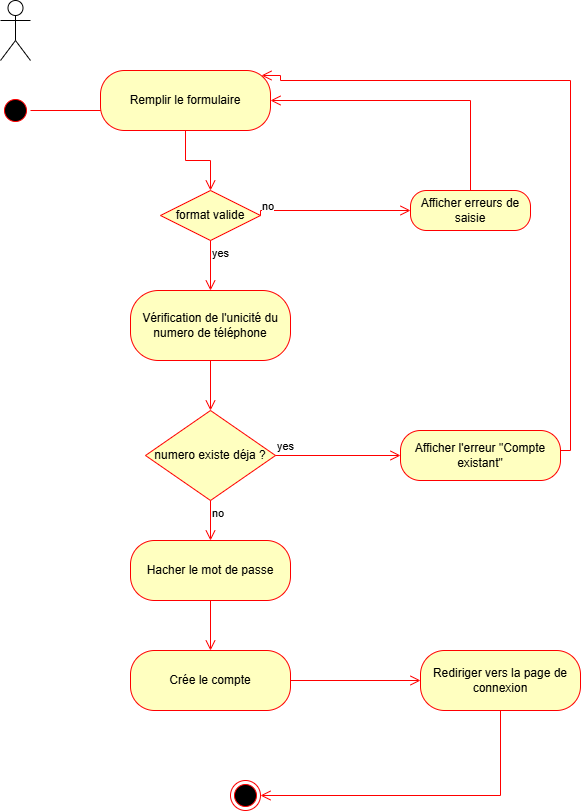

The diagram above was exported from draw.io. Its source (the exported page's mxGraphModel, read from the mxfile embedded in the PNG):
<mxGraphModel dx="1111" dy="571" grid="1" gridSize="10" guides="1" tooltips="1" connect="1" arrows="1" fold="1" page="1" pageScale="1" pageWidth="850" pageHeight="1100" background="none" math="0" shadow="0">
  <root>
    <mxCell id="0" />
    <mxCell id="1" parent="0" />
    <mxCell id="sV93rlQ1RNK6rmxwFhRz-1" parent="1" style="ellipse;html=1;shape=startState;fillColor=#000000;strokeColor=#ff0000;" value="" vertex="1">
      <mxGeometry height="30" width="30" x="110" y="185" as="geometry" />
    </mxCell>
    <mxCell id="sV93rlQ1RNK6rmxwFhRz-2" edge="1" parent="1" source="sV93rlQ1RNK6rmxwFhRz-1" style="edgeStyle=orthogonalEdgeStyle;html=1;verticalAlign=bottom;endArrow=open;endSize=8;strokeColor=#ff0000;rounded=0;" value="">
      <mxGeometry relative="1" as="geometry">
        <mxPoint x="250" y="200" as="targetPoint" />
      </mxGeometry>
    </mxCell>
    <mxCell id="sV93rlQ1RNK6rmxwFhRz-3" parent="1" style="rounded=1;whiteSpace=wrap;html=1;arcSize=40;fontColor=#000000;fillColor=#ffffc0;strokeColor=#ff0000;" value="Remplir le formulaire" vertex="1">
      <mxGeometry height="60" width="170" x="210" y="160" as="geometry" />
    </mxCell>
    <mxCell id="sV93rlQ1RNK6rmxwFhRz-4" edge="1" parent="1" source="sV93rlQ1RNK6rmxwFhRz-3" style="edgeStyle=orthogonalEdgeStyle;html=1;verticalAlign=bottom;endArrow=open;endSize=8;strokeColor=#ff0000;rounded=0;" value="">
      <mxGeometry relative="1" as="geometry">
        <mxPoint x="320" y="280" as="targetPoint" />
      </mxGeometry>
    </mxCell>
    <mxCell id="sV93rlQ1RNK6rmxwFhRz-5" parent="1" style="shape=umlActor;verticalLabelPosition=bottom;verticalAlign=top;html=1;" value="" vertex="1">
      <mxGeometry height="60" width="30" x="110" y="90" as="geometry" />
    </mxCell>
    <mxCell id="sV93rlQ1RNK6rmxwFhRz-6" parent="1" style="rhombus;whiteSpace=wrap;html=1;fontColor=#000000;fillColor=#ffffc0;strokeColor=#ff0000;" value="format valide" vertex="1">
      <mxGeometry height="50" width="100" x="270" y="280" as="geometry" />
    </mxCell>
    <mxCell id="sV93rlQ1RNK6rmxwFhRz-7" edge="1" parent="1" source="sV93rlQ1RNK6rmxwFhRz-6" style="edgeStyle=orthogonalEdgeStyle;html=1;align=left;verticalAlign=bottom;endArrow=open;endSize=8;strokeColor=#ff0000;rounded=0;entryX=0;entryY=0.5;entryDx=0;entryDy=0;exitX=1;exitY=0.5;exitDx=0;exitDy=0;exitPerimeter=0;" target="sV93rlQ1RNK6rmxwFhRz-12" value="no">
      <mxGeometry relative="1" x="-1" as="geometry">
        <Array as="points">
          <mxPoint x="370" y="300" />
        </Array>
        <mxPoint x="370" y="310" as="sourcePoint" />
        <mxPoint x="490" y="320" as="targetPoint" />
      </mxGeometry>
    </mxCell>
    <mxCell id="sV93rlQ1RNK6rmxwFhRz-8" edge="1" parent="1" source="sV93rlQ1RNK6rmxwFhRz-6" style="edgeStyle=orthogonalEdgeStyle;html=1;align=left;verticalAlign=top;endArrow=open;endSize=8;strokeColor=#ff0000;rounded=0;" value="yes">
      <mxGeometry relative="1" x="-1" as="geometry">
        <mxPoint x="320" y="380" as="targetPoint" />
      </mxGeometry>
    </mxCell>
    <mxCell id="sV93rlQ1RNK6rmxwFhRz-12" parent="1" style="rounded=1;whiteSpace=wrap;html=1;arcSize=40;fontColor=#000000;fillColor=#ffffc0;strokeColor=#ff0000;" value="Afficher erreurs de saisie" vertex="1">
      <mxGeometry height="40" width="120" x="520" y="280" as="geometry" />
    </mxCell>
    <mxCell id="sV93rlQ1RNK6rmxwFhRz-13" edge="1" parent="1" source="sV93rlQ1RNK6rmxwFhRz-12" style="edgeStyle=orthogonalEdgeStyle;html=1;verticalAlign=bottom;endArrow=open;endSize=8;strokeColor=#ff0000;rounded=0;" target="sV93rlQ1RNK6rmxwFhRz-3" value="">
      <mxGeometry relative="1" as="geometry">
        <Array as="points">
          <mxPoint x="580" y="190" />
        </Array>
        <mxPoint x="520" y="380" as="targetPoint" />
      </mxGeometry>
    </mxCell>
    <mxCell id="sV93rlQ1RNK6rmxwFhRz-14" parent="1" style="rounded=1;whiteSpace=wrap;html=1;arcSize=40;fontColor=#000000;fillColor=#ffffc0;strokeColor=#ff0000;" value="Vérification de l'unicité du numero de téléphone" vertex="1">
      <mxGeometry height="70" width="160" x="240" y="380" as="geometry" />
    </mxCell>
    <mxCell id="sV93rlQ1RNK6rmxwFhRz-15" edge="1" parent="1" source="sV93rlQ1RNK6rmxwFhRz-14" style="edgeStyle=orthogonalEdgeStyle;html=1;verticalAlign=bottom;endArrow=open;endSize=8;strokeColor=#ff0000;rounded=0;" value="">
      <mxGeometry relative="1" as="geometry">
        <mxPoint x="320" y="500" as="targetPoint" />
      </mxGeometry>
    </mxCell>
    <mxCell id="sV93rlQ1RNK6rmxwFhRz-20" parent="1" style="rounded=1;whiteSpace=wrap;html=1;arcSize=40;fontColor=#000000;fillColor=#ffffc0;strokeColor=#ff0000;" value="Afficher l'erreur &quot;Compte existant&quot;" vertex="1">
      <mxGeometry height="50" width="160" x="510" y="520" as="geometry" />
    </mxCell>
    <mxCell id="sV93rlQ1RNK6rmxwFhRz-21" edge="1" parent="1" source="sV93rlQ1RNK6rmxwFhRz-20" style="edgeStyle=orthogonalEdgeStyle;html=1;verticalAlign=bottom;endArrow=open;endSize=8;strokeColor=#ff0000;rounded=0;entryX=0.947;entryY=0.083;entryDx=0;entryDy=0;entryPerimeter=0;" target="sV93rlQ1RNK6rmxwFhRz-3" value="">
      <mxGeometry relative="1" as="geometry">
        <Array as="points">
          <mxPoint x="680" y="540" />
          <mxPoint x="680" y="170" />
          <mxPoint x="390" y="170" />
          <mxPoint x="390" y="165" />
        </Array>
        <mxPoint x="380" y="167" as="targetPoint" />
      </mxGeometry>
    </mxCell>
    <mxCell id="sV93rlQ1RNK6rmxwFhRz-23" parent="1" style="rhombus;whiteSpace=wrap;html=1;fontColor=#000000;fillColor=#ffffc0;strokeColor=#ff0000;" value="numero existe déja ?" vertex="1">
      <mxGeometry height="90" width="130" x="255" y="500" as="geometry" />
    </mxCell>
    <mxCell id="sV93rlQ1RNK6rmxwFhRz-24" edge="1" parent="1" source="sV93rlQ1RNK6rmxwFhRz-23" style="edgeStyle=orthogonalEdgeStyle;html=1;align=left;verticalAlign=bottom;endArrow=open;endSize=8;strokeColor=#ff0000;rounded=0;entryX=0;entryY=0.5;entryDx=0;entryDy=0;" target="sV93rlQ1RNK6rmxwFhRz-20" value="yes">
      <mxGeometry relative="1" x="-1" as="geometry">
        <mxPoint x="460" y="530" as="targetPoint" />
      </mxGeometry>
    </mxCell>
    <mxCell id="sV93rlQ1RNK6rmxwFhRz-25" edge="1" parent="1" source="sV93rlQ1RNK6rmxwFhRz-23" style="edgeStyle=orthogonalEdgeStyle;html=1;align=left;verticalAlign=top;endArrow=open;endSize=8;strokeColor=#ff0000;rounded=0;" value="no">
      <mxGeometry relative="1" x="-1" as="geometry">
        <mxPoint x="320" y="630" as="targetPoint" />
      </mxGeometry>
    </mxCell>
    <mxCell id="sV93rlQ1RNK6rmxwFhRz-27" parent="1" style="rounded=1;whiteSpace=wrap;html=1;arcSize=40;fontColor=#000000;fillColor=#ffffc0;strokeColor=#ff0000;" value="Hacher le mot de passe" vertex="1">
      <mxGeometry height="60" width="160" x="240" y="630" as="geometry" />
    </mxCell>
    <mxCell id="sV93rlQ1RNK6rmxwFhRz-28" edge="1" parent="1" source="sV93rlQ1RNK6rmxwFhRz-27" style="edgeStyle=orthogonalEdgeStyle;html=1;verticalAlign=bottom;endArrow=open;endSize=8;strokeColor=#ff0000;rounded=0;" value="">
      <mxGeometry relative="1" as="geometry">
        <mxPoint x="320" y="740" as="targetPoint" />
      </mxGeometry>
    </mxCell>
    <mxCell id="sV93rlQ1RNK6rmxwFhRz-33" parent="1" style="rounded=1;whiteSpace=wrap;html=1;arcSize=40;fontColor=#000000;fillColor=#ffffc0;strokeColor=#ff0000;" value="Crée le compte" vertex="1">
      <mxGeometry height="60" width="160" x="240" y="740" as="geometry" />
    </mxCell>
    <mxCell id="sV93rlQ1RNK6rmxwFhRz-34" parent="1" style="rounded=1;whiteSpace=wrap;html=1;arcSize=40;fontColor=#000000;fillColor=#ffffc0;strokeColor=#ff0000;" value="Rediriger vers la page de connexion" vertex="1">
      <mxGeometry height="60" width="160" x="530" y="740" as="geometry" />
    </mxCell>
    <mxCell id="sV93rlQ1RNK6rmxwFhRz-35" parent="1" style="ellipse;html=1;shape=endState;fillColor=#000000;strokeColor=#ff0000;" value="" vertex="1">
      <mxGeometry height="30" width="30" x="340" y="870" as="geometry" />
    </mxCell>
    <mxCell id="sV93rlQ1RNK6rmxwFhRz-36" edge="1" parent="1" source="sV93rlQ1RNK6rmxwFhRz-33" style="edgeStyle=orthogonalEdgeStyle;html=1;verticalAlign=bottom;endArrow=open;endSize=8;strokeColor=#ff0000;rounded=0;entryX=0;entryY=0.5;entryDx=0;entryDy=0;exitX=1;exitY=0.5;exitDx=0;exitDy=0;" target="sV93rlQ1RNK6rmxwFhRz-34" value="">
      <mxGeometry relative="1" as="geometry">
        <mxPoint x="430" y="770" as="sourcePoint" />
        <mxPoint x="470" y="790" as="targetPoint" />
      </mxGeometry>
    </mxCell>
    <mxCell id="sV93rlQ1RNK6rmxwFhRz-37" edge="1" parent="1" source="sV93rlQ1RNK6rmxwFhRz-34" style="edgeStyle=orthogonalEdgeStyle;html=1;verticalAlign=bottom;endArrow=open;endSize=8;strokeColor=#ff0000;rounded=0;exitX=0.5;exitY=1;exitDx=0;exitDy=0;entryX=1;entryY=0.5;entryDx=0;entryDy=0;" target="sV93rlQ1RNK6rmxwFhRz-35" value="">
      <mxGeometry relative="1" as="geometry">
        <mxPoint x="610" y="810" as="sourcePoint" />
        <mxPoint x="610" y="880" as="targetPoint" />
      </mxGeometry>
    </mxCell>
  </root>
</mxGraphModel>